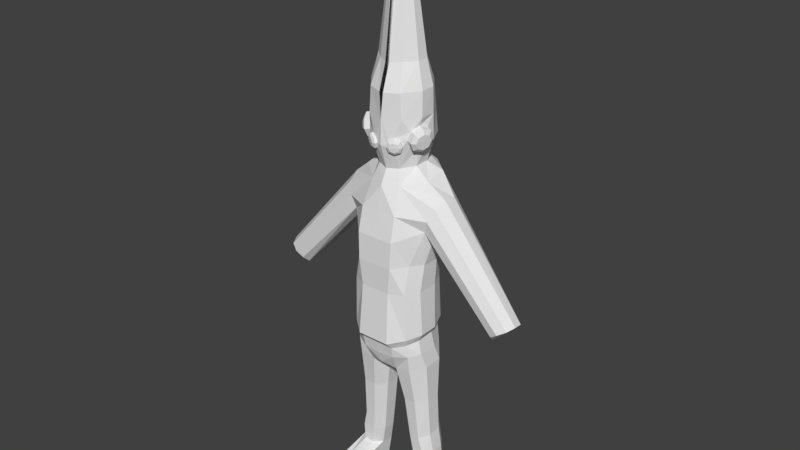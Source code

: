 # Source: untitled.blend  (saved by Blender 2.79.0; exported with 4.5.12 LTS)
import bpy
from mathutils import Matrix  # noqa: F401  (used for matrix-valued properties, if any)

bpy.ops.wm.read_factory_settings(use_empty=True)
scene = bpy.context.scene
scene.name = 'Scene'

# ---- collections
col_collection_1 = bpy.data.collections.new('Collection 1'); scene.collection.children.link(col_collection_1)

# ---- world
world_world = bpy.data.worlds.new('World'); scene.world = world_world
world_world.color = (0.05088, 0.05088, 0.05088)
world_world.use_sun_shadow = False
world_world.sun_shadow_jitter_overblur = 0.0
world_world.cycles.sampling_method = 'MANUAL'

# ---- meshes
me_cube = bpy.data.meshes.new('Cube')
me_cube.from_pydata([(0.5494, -0.5488, -1.298), (0.9037, -0.2341, 1.167), (0.5494, 0.4243, -1.232), (0.9175, 0.3861, 1.086), (0.7971, 0.3328, 0.6537), (0.5225, 0.3989, -0.4131), (0.7368, -0.2875, 0.7343), (0.5225, -0.5599, -0.4131), (0.2791, 0.6039, 1.616), (0.3014, -0.7519, -1.365), (0.3014, 0.5699, -1.233), (0.2791, -0.3841, 1.464), (0.2749, -0.6809, -0.4129), (0.3458, -0.6794, 0.5569), (0.2749, 0.4874, -0.4129), (0.3458, 0.662, 0.5569), (0.7155, -0.2979, -1.233), (0.7155, 0.05275, -1.233), (0.953, 0.2109, 1.245), (0.9477, -0.02599, 1.276), (0.6616, 0.09798, -0.4129), (0.6616, -0.2915, -0.4129), (0.8005, 0.1246, 0.5449), (0.7952, -0.1123, 0.5757), (0.6366, 0.2986, 1.615), (0.6366, -0.07882, 1.532), (0.8271, 0.4326, 0.8606), (0.81, -0.334, 0.9601), (0.3373, -0.581, 1.004), (0.3373, 0.6423, 1.004), (0.5487, 0.3795, 0.06312), (0.5418, -0.4367, 0.1034), (0.328, 0.5909, 0.07199), (0.328, -0.6965, 0.07199), (0.682, 0.1166, 0.06602), (0.6793, -0.2074, 0.08141), (2.439, -0.0858, -0.4905), (2.369, -0.2334, -0.5354), (2.199, 0.2394, -0.6813), (2.097, 0.1686, -0.7887), (2.23, -0.3042, -0.6167), (2.095, -0.2712, -0.7174), (2.064, -0.147, -0.8331), (2.344, 0.2064, -0.5877), (2.429, 0.08219, -0.5105), (2.054, 0.021, -0.853), (2.231, 0.06482, -0.6906), (2.24, -0.1431, -0.6815), (0.7348, 0.1681, -1.931), (0.5441, 0.4193, -1.952), (0.2587, -0.4377, -2.032), (0.5451, -0.4379, -1.972), (0.2577, 0.4195, -2.012), (0.08784, -0.1864, -2.096), (0.7353, -0.187, -1.94), (0.08742, 0.1686, -2.088), (0.3036, -0.5988, -1.699), (0.6886, 0.07976, -1.639), (0.6886, -0.2892, -1.639), (0.5474, -0.4758, -1.675), (0.3036, 0.5628, -1.661), (0.5474, 0.3871, -1.671), (0.5086, -0.5041, -1.438), (0.5086, 0.3893, -1.366), (0.3211, -0.6401, -1.489), (0.3211, 0.5392, -1.367), (0.6342, -0.2844, -1.383), (0.6342, 0.06083, -1.367), (0.8229, 0.2002, -4.197), (0.6984, 0.3669, -4.23), (0.5232, -0.2088, -4.157), (0.699, -0.2069, -4.145), (0.5225, 0.365, -4.242), (0.3986, -0.04213, -4.191), (0.8232, -0.03743, -4.161), (0.3984, 0.1955, -4.226), (0.2893, -0.07438, -3.485), (0.1986, -0.128, -2.72), (0.1982, 0.1431, -2.726), (0.289, 0.1749, -3.446), (0.3556, -0.3194, -2.704), (0.424, -0.2521, -3.502), (0.6143, -0.2542, -3.488), (0.5773, -0.3189, -2.687), (0.7339, -0.127, -2.68), (0.7485, -0.0794, -3.451), (0.7482, 0.1699, -3.412), (0.7335, 0.1441, -2.686), (0.3548, 0.335, -2.719), (0.4233, 0.3497, -3.409), (0.6135, 0.3476, -3.395), (0.5765, 0.3354, -2.702), (0.3302, 0.1722, -3.836), (0.4707, -0.2288, -3.83), (0.8084, -0.06282, -3.806), (0.4699, 0.3382, -3.826), (0.3305, -0.06267, -3.838), (0.695, -0.2289, -3.816), (0.8081, 0.172, -3.804), (0.6943, 0.3382, -3.813), (0.8488, 0.1465, -4.617), (0.7243, 0.3132, -4.617), (0.5491, -0.2626, -4.617), (0.725, -0.2606, -4.617), (0.5484, 0.3112, -4.617), (0.4246, -0.09589, -4.617), (0.8491, -0.09119, -4.617), (0.4243, 0.1418, -4.617), (0.5237, -0.7739, -4.325), (0.6995, -0.7751, -4.316), (0.3991, -0.6075, -4.297), (0.8237, -0.6104, -4.274), (0.5496, -0.7344, -4.617), (0.7254, -0.7356, -4.617), (0.425, -0.5679, -4.617), (0.8496, -0.5709, -4.617), (0.0, 0.5699, -1.233), (0.0, 0.7205, 1.594), (0.0, -0.7519, -1.365), (0.0, -0.5008, 1.438), (0.0, -0.6794, 0.5569), (0.0, -0.6809, -0.4129), (0.0, 0.662, 0.5569), (0.0, 0.4874, -0.4129), (0.0, -0.581, 1.031), (0.0, 0.6423, 1.002), (0.0, -0.6965, 0.07199), (0.0, 0.5909, 0.07199), (0.0, 0.4528, -1.946), (0.0, -0.2419, -1.994), (0.0, -0.5347, -1.946), (0.0, 0.0794, -1.994), (0.0, 0.5628, -1.692), (0.0, -0.5988, -1.73), (0.0, 0.5392, -1.367), (0.0, -0.6401, -1.489), (0.2881, -0.3519, 2.053), (0.0, -0.3725, 1.702), (0.0, 0.5319, 1.716), (0.2074, 0.4799, 1.741), (0.4269, -0.08676, 2.058), (0.4911, 0.04868, 2.129), (0.5373, 0.09026, 2.282), (0.3584, 0.5075, 2.163), (0.3293, -0.3449, 2.15), (0.0, 0.6417, 2.144), (0.5827, -0.1507, 2.099), (0.0, -0.5072, 2.143), (0.03651, 0.06731, 5.679), (0.03651, -0.1142, 5.551), (0.03651, 0.0006736, 5.681), (0.1346, -0.01216, 5.57), (0.03651, 0.1568, 5.586), (0.03651, -0.0675, 5.563), (0.03651, 0.1314, 5.575), (0.1346, 0.0542, 5.579), (0.03651, -0.4842, 3.025), (0.03651, 0.5156, 3.068), (0.3002, -0.3852, 3.042), (0.3213, 0.4389, 3.07), (0.5402, 0.1386, 3.077), (0.5279, -0.1135, 3.062), (0.03651, 0.4443, 3.513), (0.2167, -0.2396, 3.493), (0.247, 0.332, 3.515), (0.4188, 0.1294, 3.522), (0.03651, -0.3347, 3.478), (0.4088, -0.06602, 3.509), (0.0, -0.4957, 2.584), (0.5361, -0.1262, 2.617), (0.0, 0.5786, 2.606), (0.3002, -0.3768, 2.245), (0.3398, 0.4732, 2.617), (0.5385, 0.01363, 2.429), (0.381, -0.06577, 1.741), (0.2008, -0.3936, 2.013), (0.5444, 0.1608, 2.182), (0.381, 0.1967, 1.747), (0.2589, -0.4785, 2.141), (0.2179, -0.4289, 2.284), (0.5423, 0.1497, 2.629), (0.4939, -0.1363, 2.483), (0.5216, -0.1209, 2.039), (0.632, 0.05609, 2.263), (0.4855, -0.3475, 2.24), (0.5886, -0.1705, 2.464), (0.4771, -0.2709, 2.093), (0.5858, 0.01451, 2.11), (0.5244, -0.3059, 2.394), (0.6332, -0.02054, 2.41), (0.6087, -0.1676, 2.24), (0.656, -0.03323, 2.247), (0.5588, -0.3012, 2.232), (0.6272, -0.1836, 2.381), (0.5532, -0.2503, 2.135), (0.6254, -0.06083, 2.145), (0.5846, -0.2735, 2.334), (0.6568, -0.0841, 2.345), (0.2074, -0.2935, 1.719), (0.08937, -0.4776, 2.148), (0.1185, -0.4457, 2.052), (0.1305, -0.4706, 2.244), (0.3293, -0.387, 2.603), (0.3908, -0.3134, 2.259), (0.3823, -0.2367, 2.112), (0.4297, -0.2718, 2.413), (0.2224, -0.4322, 2.007), (0.1401, -0.4843, 2.046), (0.111, -0.5162, 2.141), (0.1522, -0.5092, 2.238), (0.2395, -0.4674, 2.278), (0.3509, -0.3835, 2.143), (0.3097, -0.3905, 2.047), (0.3218, -0.4154, 2.239), (0.2409, -0.4649, 2.05), (0.1875, -0.4987, 2.075), (0.1686, -0.5194, 2.138), (0.1953, -0.5149, 2.2), (0.252, -0.4878, 2.226), (0.3244, -0.4333, 2.139), (0.2976, -0.4378, 2.076), (0.3055, -0.454, 2.201)], [], [(29, 8, 3, 26), (23, 22, 45, 42), (132, 60, 52, 128), (28, 11, 119, 124), (9, 12, 121, 118), (33, 13, 120, 126), (16, 21, 7, 0), (35, 23, 6, 31), (10, 14, 5, 2), (32, 15, 4, 30), (127, 122, 15, 32), (116, 123, 14, 10), (31, 6, 13, 33), (0, 7, 12, 9), (27, 1, 11, 28), (19, 25, 11, 1), (57, 58, 54, 48), (125, 117, 8, 29), (61, 57, 48, 49), (59, 56, 50, 51), (3, 8, 24, 18), (18, 24, 25, 19), (30, 4, 22, 34), (34, 22, 23, 35), (2, 5, 20, 17), (17, 20, 21, 16), (58, 59, 51, 54), (60, 61, 49, 52), (4, 26, 38, 39), (1, 27, 40, 37), (22, 4, 39, 45), (18, 19, 36, 44), (122, 125, 29, 15), (6, 27, 28, 13), (13, 28, 124, 120), (26, 3, 43, 38), (15, 29, 26, 4), (20, 34, 35, 21), (5, 30, 34, 20), (7, 31, 33, 12), (123, 127, 32, 14), (14, 32, 30, 5), (21, 35, 31, 7), (12, 33, 126, 121), (47, 36, 37, 40), (38, 43, 44, 46), (46, 44, 36, 47), (45, 46, 47, 42), (39, 38, 46, 45), (42, 47, 40, 41), (6, 23, 42, 41), (19, 1, 37, 36), (3, 18, 44, 43), (27, 6, 41, 40), (98, 94, 74, 68), (129, 53, 50, 130), (128, 52, 55, 131), (131, 55, 53, 129), (97, 93, 70, 71), (96, 92, 75, 73), (56, 133, 130, 50), (116, 10, 65, 134), (10, 2, 63, 65), (16, 0, 62, 66), (9, 118, 135, 64), (0, 9, 64, 62), (17, 16, 66, 67), (2, 17, 67, 63), (135, 133, 56, 64), (64, 56, 59, 62), (62, 59, 58, 66), (66, 58, 57, 67), (67, 57, 61, 63), (63, 61, 60, 65), (65, 60, 132, 134), (73, 75, 107, 105), (69, 68, 100, 101), (72, 69, 101, 104), (93, 96, 73, 70), (92, 95, 72, 75), (99, 98, 68, 69), (94, 97, 71, 74), (95, 99, 69, 72), (52, 49, 91, 88), (88, 91, 90, 89), (54, 51, 83, 84), (84, 83, 82, 85), (49, 48, 87, 91), (91, 87, 86, 90), (55, 52, 88, 78), (78, 88, 89, 79), (50, 53, 77, 80), (80, 77, 76, 81), (53, 55, 78, 77), (77, 78, 79, 76), (51, 50, 80, 83), (83, 80, 81, 82), (48, 54, 84, 87), (87, 84, 85, 86), (89, 90, 99, 95), (85, 82, 97, 94), (90, 86, 98, 99), (79, 89, 95, 92), (81, 76, 96, 93), (76, 79, 92, 96), (82, 81, 93, 97), (86, 85, 94, 98), (105, 106, 103, 102), (104, 101, 100, 107), (107, 100, 106, 105), (68, 74, 106, 100), (70, 73, 110, 108), (106, 74, 111, 115), (75, 72, 104, 107), (103, 106, 115, 113), (108, 110, 114, 112), (109, 108, 112, 113), (111, 109, 113, 115), (105, 102, 112, 114), (71, 70, 108, 109), (73, 105, 114, 110), (102, 103, 113, 112), (74, 71, 109, 111), (119, 11, 198, 137), (8, 117, 138, 139), (25, 24, 177, 174), (24, 8, 139, 177), (181, 205, 188, 185), (201, 199, 208, 209), (139, 138, 145, 143), (177, 139, 143, 176), (141, 142, 183, 187), (151, 155, 148, 150), (153, 151, 150, 149), (164, 162, 152, 154), (163, 167, 151, 153), (166, 163, 153, 149), (165, 164, 154, 155), (167, 165, 155, 151), (155, 154, 152, 148), (169, 180, 160, 161), (180, 172, 159, 160), (168, 202, 158, 156), (202, 169, 161, 158), (172, 170, 157, 159), (161, 160, 165, 167), (160, 159, 164, 165), (156, 158, 163, 166), (158, 161, 167, 163), (159, 157, 162, 164), (11, 25, 174, 198), (143, 145, 170, 172), (203, 204, 186, 184), (144, 171, 213, 211), (176, 143, 172, 180), (142, 173, 189, 183), (140, 204, 198, 174), (142, 141, 177, 176), (141, 140, 174, 177), (199, 200, 207, 208), (171, 179, 210, 213), (173, 142, 176, 180), (205, 181, 169, 202), (181, 173, 180, 169), (187, 183, 191, 195), (184, 186, 194, 192), (183, 189, 197, 191), (189, 185, 193, 197), (205, 203, 184, 188), (140, 141, 187, 182), (204, 140, 182, 186), (173, 181, 185, 189), (146, 195, 191, 190), (194, 146, 190, 192), (192, 190, 193, 196), (190, 191, 197, 193), (185, 188, 196, 193), (188, 184, 192, 196), (182, 187, 195, 146), (186, 182, 146, 194), (175, 200, 137, 198), (200, 199, 147, 137), (199, 201, 168, 147), (201, 179, 202, 168), (144, 136, 204, 203), (171, 144, 203, 205), (136, 175, 198, 204), (179, 171, 205, 202), (209, 208, 216, 217), (210, 209, 217, 218), (211, 213, 221, 219), (213, 210, 218, 221), (179, 201, 209, 210), (175, 136, 212, 206), (136, 144, 211, 212), (200, 175, 206, 207), (215, 214, 178, 216), (216, 178, 218, 217), (220, 219, 178, 214), (219, 221, 218, 178), (208, 207, 215, 216), (206, 212, 220, 214), (212, 211, 219, 220), (207, 206, 214, 215)])
_k = {(1, 19): 1.0, (4, 26): 1.0, (6, 27): 1.0, (6, 23): 1.0, (3, 18): 1.0, (18, 19): 1.0, (4, 22): 1.0, (22, 23): 1.0, (66, 67): 1.0, (62, 66): 1.0, (3, 26): 1.0, (1, 27): 1.0, (63, 65): 1.0, (64, 135): 1.0, (65, 134): 1.0, (62, 64): 1.0, (63, 67): 1.0, (100, 101): 1.0, (102, 103): 1.0, (101, 104): 1.0, (102, 105): 1.0, (103, 106): 1.0, (100, 106): 1.0, (104, 107): 1.0, (105, 107): 1.0, (100, 107): 1.0, (105, 106): 1.0, (103, 113): 1.0, (106, 115): 1.0, (112, 113): 1.0, (112, 114): 1.0, (113, 115): 1.0, (102, 112): 1.0, (105, 114): 1.0}
me_cube.attributes.new('crease_edge', 'FLOAT', 'EDGE').data.foreach_set('value', [_k.get((min(e.vertices), max(e.vertices)), 0.0) for e in me_cube.edges])
me_cube.use_remesh_preserve_volume = False
me_cube.use_remesh_preserve_attributes = False
me_cube.use_mirror_vertex_groups = False
me_cube.update()

# ---- objects
ob_cube = bpy.data.objects.new('Cube', me_cube)

# ---- transforms, parenting, visibility, modifiers, constraints
ob_cube.location = (0.0, 0.0, -1.1)
ob_cube.lineart.crease_threshold = 0.0
_m = ob_cube.modifiers.new('Mirror', 'MIRROR')
_m = ob_cube.modifiers.new('Subsurf', 'SUBSURF')
_m.show_render = False
_m.uv_smooth = 'PRESERVE_CORNERS'
_m.quality = 2
_m.show_only_control_edges = False

# ---- collection membership
col_collection_1.objects.link(ob_cube)

# ---- scene / render settings (as saved in the file)
scene.frame_start = 1; scene.frame_end = 250; scene.frame_set(1)
scene.render.engine = 'CYCLES'
scene.render.resolution_percentage = 50
scene.render.dither_intensity = 0.0
scene.cycles.use_denoising = False
scene.cycles.samples = 128
scene.cycles.sampling_pattern = 'TABULATED_SOBOL'
scene.cycles.use_adaptive_sampling = False
scene.cycles.use_light_tree = False
scene.cycles.blur_glossy = 0.0
scene.cycles.sample_clamp_indirect = 0.0
scene.view_settings.view_transform = 'Standard'
bpy.context.view_layer.update()

# ---- added for rendering (the .blend has no active camera and no usable light): camera, sun
cam_auto = bpy.data.cameras.new('AutoCamera')
cam_auto.lens = 50.0
cam_auto.sensor_width = 36.0
cam_auto.clip_end = 1000.0
ob_auto_camera = bpy.data.objects.new('AutoCamera', cam_auto)
scene.collection.objects.link(ob_auto_camera)
ob_auto_camera.location = (10.6336, -12.7876, 7.93852)
ob_auto_camera.rotation_euler = (1.09748, -7.21219e-08, 0.694738)
scene.camera = ob_auto_camera
light_auto_sun = bpy.data.lights.new('AutoSun', 'SUN')
light_auto_sun.energy = 3.0
light_auto_sun.angle = 0.0523599
ob_auto_sun = bpy.data.objects.new('AutoSun', light_auto_sun)
scene.collection.objects.link(ob_auto_sun)
ob_auto_sun.rotation_euler = (0.872665, 0.174533, 0.523599)
bpy.context.view_layer.update()

